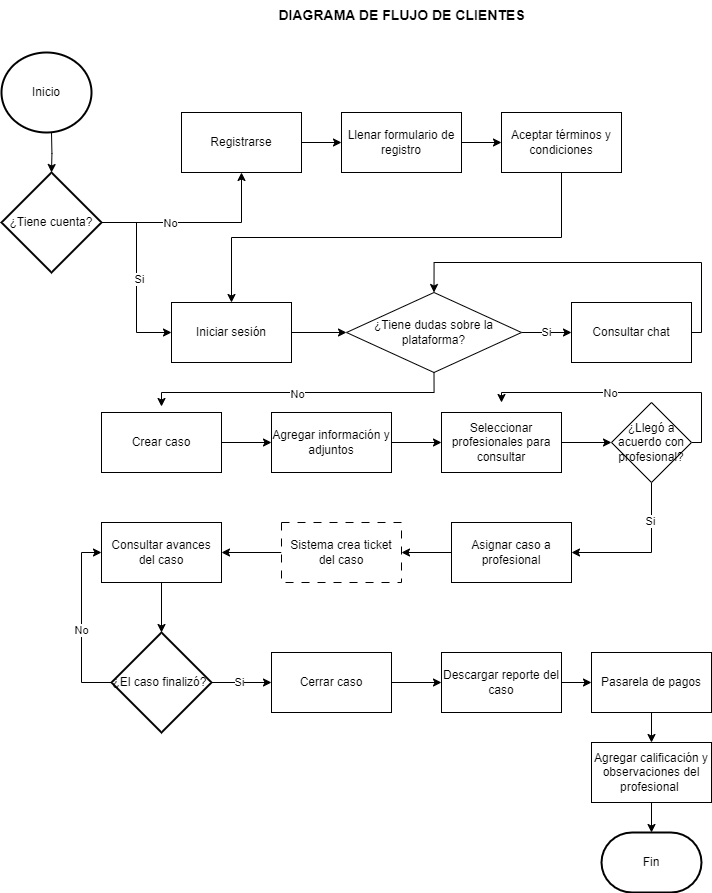

The diagram above was exported from draw.io. Its source (the exported page's mxGraphModel, read from the mxfile embedded in the PNG):
<mxGraphModel dx="2049" dy="1054" grid="1" gridSize="10" guides="1" tooltips="1" connect="1" arrows="1" fold="1" page="1" pageScale="1" pageWidth="827" pageHeight="1169" math="0" shadow="0">
  <root>
    <mxCell id="0" />
    <mxCell id="1" parent="0" />
    <mxCell id="71yRUMoFnZfrj002KgKa-46" style="edgeStyle=orthogonalEdgeStyle;rounded=0;orthogonalLoop=1;jettySize=auto;html=1;exitX=1;exitY=0.5;exitDx=0;exitDy=0;entryX=0;entryY=0.5;entryDx=0;entryDy=0;" edge="1" parent="1" source="71yRUMoFnZfrj002KgKa-32" target="71yRUMoFnZfrj002KgKa-43">
      <mxGeometry relative="1" as="geometry" />
    </mxCell>
    <mxCell id="71yRUMoFnZfrj002KgKa-32" value="Registrarse" style="rounded=0;whiteSpace=wrap;html=1;" vertex="1" parent="1">
      <mxGeometry x="230" y="130" width="120" height="60" as="geometry" />
    </mxCell>
    <mxCell id="71yRUMoFnZfrj002KgKa-33" value="&lt;b&gt;&lt;font style=&quot;font-size: 14px;&quot;&gt;DIAGRAMA DE FLUJO DE CLIENTES&lt;/font&gt;&lt;/b&gt;" style="text;html=1;align=center;verticalAlign=middle;resizable=0;points=[];autosize=1;strokeColor=none;fillColor=none;" vertex="1" parent="1">
      <mxGeometry x="315" y="18" width="270" height="30" as="geometry" />
    </mxCell>
    <mxCell id="71yRUMoFnZfrj002KgKa-37" style="edgeStyle=orthogonalEdgeStyle;rounded=0;orthogonalLoop=1;jettySize=auto;html=1;exitX=1;exitY=0.5;exitDx=0;exitDy=0;exitPerimeter=0;entryX=0.5;entryY=1;entryDx=0;entryDy=0;" edge="1" parent="1" source="71yRUMoFnZfrj002KgKa-36" target="71yRUMoFnZfrj002KgKa-32">
      <mxGeometry relative="1" as="geometry" />
    </mxCell>
    <mxCell id="71yRUMoFnZfrj002KgKa-38" value="No" style="edgeLabel;html=1;align=center;verticalAlign=middle;resizable=0;points=[];" vertex="1" connectable="0" parent="71yRUMoFnZfrj002KgKa-37">
      <mxGeometry x="-0.2737" relative="1" as="geometry">
        <mxPoint as="offset" />
      </mxGeometry>
    </mxCell>
    <mxCell id="71yRUMoFnZfrj002KgKa-40" style="edgeStyle=orthogonalEdgeStyle;rounded=0;orthogonalLoop=1;jettySize=auto;html=1;entryX=0;entryY=0.5;entryDx=0;entryDy=0;" edge="1" parent="1" source="71yRUMoFnZfrj002KgKa-36" target="71yRUMoFnZfrj002KgKa-39">
      <mxGeometry relative="1" as="geometry" />
    </mxCell>
    <mxCell id="71yRUMoFnZfrj002KgKa-41" value="Si" style="edgeLabel;html=1;align=center;verticalAlign=middle;resizable=0;points=[];" vertex="1" connectable="0" parent="71yRUMoFnZfrj002KgKa-40">
      <mxGeometry x="0.0222" y="2" relative="1" as="geometry">
        <mxPoint as="offset" />
      </mxGeometry>
    </mxCell>
    <mxCell id="71yRUMoFnZfrj002KgKa-36" value="¿Tiene cuenta?" style="strokeWidth=2;html=1;shape=mxgraph.flowchart.decision;whiteSpace=wrap;" vertex="1" parent="1">
      <mxGeometry x="50" y="190" width="100" height="100" as="geometry" />
    </mxCell>
    <mxCell id="71yRUMoFnZfrj002KgKa-50" style="edgeStyle=orthogonalEdgeStyle;rounded=0;orthogonalLoop=1;jettySize=auto;html=1;exitX=1;exitY=0.5;exitDx=0;exitDy=0;entryX=0;entryY=0.5;entryDx=0;entryDy=0;" edge="1" parent="1" source="71yRUMoFnZfrj002KgKa-39" target="71yRUMoFnZfrj002KgKa-49">
      <mxGeometry relative="1" as="geometry" />
    </mxCell>
    <mxCell id="71yRUMoFnZfrj002KgKa-39" value="Iniciar sesión" style="rounded=0;whiteSpace=wrap;html=1;" vertex="1" parent="1">
      <mxGeometry x="220" y="320" width="120" height="60" as="geometry" />
    </mxCell>
    <mxCell id="71yRUMoFnZfrj002KgKa-42" style="edgeStyle=orthogonalEdgeStyle;rounded=0;orthogonalLoop=1;jettySize=auto;html=1;exitX=0.5;exitY=1;exitDx=0;exitDy=0;entryX=0.5;entryY=0;entryDx=0;entryDy=0;entryPerimeter=0;" edge="1" parent="1" target="71yRUMoFnZfrj002KgKa-36">
      <mxGeometry relative="1" as="geometry">
        <mxPoint x="100" y="150" as="sourcePoint" />
      </mxGeometry>
    </mxCell>
    <mxCell id="71yRUMoFnZfrj002KgKa-47" style="edgeStyle=orthogonalEdgeStyle;rounded=0;orthogonalLoop=1;jettySize=auto;html=1;exitX=1;exitY=0.5;exitDx=0;exitDy=0;entryX=0;entryY=0.5;entryDx=0;entryDy=0;" edge="1" parent="1" source="71yRUMoFnZfrj002KgKa-43" target="71yRUMoFnZfrj002KgKa-45">
      <mxGeometry relative="1" as="geometry" />
    </mxCell>
    <mxCell id="71yRUMoFnZfrj002KgKa-43" value="Llenar formulario de registro" style="rounded=0;whiteSpace=wrap;html=1;" vertex="1" parent="1">
      <mxGeometry x="390" y="130" width="120" height="60" as="geometry" />
    </mxCell>
    <mxCell id="71yRUMoFnZfrj002KgKa-48" style="edgeStyle=orthogonalEdgeStyle;rounded=0;orthogonalLoop=1;jettySize=auto;html=1;exitX=0.5;exitY=1;exitDx=0;exitDy=0;entryX=0.5;entryY=0;entryDx=0;entryDy=0;" edge="1" parent="1" source="71yRUMoFnZfrj002KgKa-45" target="71yRUMoFnZfrj002KgKa-39">
      <mxGeometry relative="1" as="geometry" />
    </mxCell>
    <mxCell id="71yRUMoFnZfrj002KgKa-45" value="Aceptar términos y condiciones" style="rounded=0;whiteSpace=wrap;html=1;" vertex="1" parent="1">
      <mxGeometry x="550" y="130" width="120" height="60" as="geometry" />
    </mxCell>
    <mxCell id="71yRUMoFnZfrj002KgKa-53" style="edgeStyle=orthogonalEdgeStyle;rounded=0;orthogonalLoop=1;jettySize=auto;html=1;exitX=1;exitY=0.5;exitDx=0;exitDy=0;entryX=0;entryY=0.5;entryDx=0;entryDy=0;" edge="1" parent="1" source="71yRUMoFnZfrj002KgKa-49" target="71yRUMoFnZfrj002KgKa-52">
      <mxGeometry relative="1" as="geometry" />
    </mxCell>
    <mxCell id="71yRUMoFnZfrj002KgKa-54" value="Si" style="edgeLabel;html=1;align=center;verticalAlign=middle;resizable=0;points=[];" vertex="1" connectable="0" parent="71yRUMoFnZfrj002KgKa-53">
      <mxGeometry x="-0.04" y="1" relative="1" as="geometry">
        <mxPoint as="offset" />
      </mxGeometry>
    </mxCell>
    <mxCell id="71yRUMoFnZfrj002KgKa-49" value="¿Tiene dudas sobre la plataforma?" style="rhombus;whiteSpace=wrap;html=1;" vertex="1" parent="1">
      <mxGeometry x="395" y="310" width="175" height="80" as="geometry" />
    </mxCell>
    <mxCell id="71yRUMoFnZfrj002KgKa-69" style="edgeStyle=orthogonalEdgeStyle;rounded=0;orthogonalLoop=1;jettySize=auto;html=1;exitX=1;exitY=0.5;exitDx=0;exitDy=0;entryX=0.5;entryY=0;entryDx=0;entryDy=0;" edge="1" parent="1" source="71yRUMoFnZfrj002KgKa-52" target="71yRUMoFnZfrj002KgKa-49">
      <mxGeometry relative="1" as="geometry">
        <Array as="points">
          <mxPoint x="750" y="350" />
          <mxPoint x="750" y="280" />
          <mxPoint x="483" y="280" />
        </Array>
      </mxGeometry>
    </mxCell>
    <mxCell id="71yRUMoFnZfrj002KgKa-52" value="Consultar chat" style="rounded=0;whiteSpace=wrap;html=1;" vertex="1" parent="1">
      <mxGeometry x="620" y="320" width="120" height="60" as="geometry" />
    </mxCell>
    <mxCell id="71yRUMoFnZfrj002KgKa-62" style="edgeStyle=orthogonalEdgeStyle;rounded=0;orthogonalLoop=1;jettySize=auto;html=1;exitX=1;exitY=0.5;exitDx=0;exitDy=0;entryX=0;entryY=0.5;entryDx=0;entryDy=0;" edge="1" parent="1" source="71yRUMoFnZfrj002KgKa-55" target="71yRUMoFnZfrj002KgKa-58">
      <mxGeometry relative="1" as="geometry" />
    </mxCell>
    <mxCell id="71yRUMoFnZfrj002KgKa-55" value="Crear caso" style="rounded=0;whiteSpace=wrap;html=1;" vertex="1" parent="1">
      <mxGeometry x="150" y="430" width="120" height="60" as="geometry" />
    </mxCell>
    <mxCell id="71yRUMoFnZfrj002KgKa-56" style="edgeStyle=orthogonalEdgeStyle;rounded=0;orthogonalLoop=1;jettySize=auto;html=1;exitX=0.5;exitY=1;exitDx=0;exitDy=0;entryX=0.5;entryY=-0.1;entryDx=0;entryDy=0;entryPerimeter=0;" edge="1" parent="1" source="71yRUMoFnZfrj002KgKa-49" target="71yRUMoFnZfrj002KgKa-55">
      <mxGeometry relative="1" as="geometry" />
    </mxCell>
    <mxCell id="71yRUMoFnZfrj002KgKa-57" value="No" style="edgeLabel;html=1;align=center;verticalAlign=middle;resizable=0;points=[];" vertex="1" connectable="0" parent="71yRUMoFnZfrj002KgKa-56">
      <mxGeometry x="0.0277" y="1" relative="1" as="geometry">
        <mxPoint as="offset" />
      </mxGeometry>
    </mxCell>
    <mxCell id="71yRUMoFnZfrj002KgKa-63" style="edgeStyle=orthogonalEdgeStyle;rounded=0;orthogonalLoop=1;jettySize=auto;html=1;exitX=1;exitY=0.5;exitDx=0;exitDy=0;entryX=0;entryY=0.5;entryDx=0;entryDy=0;" edge="1" parent="1" source="71yRUMoFnZfrj002KgKa-58" target="71yRUMoFnZfrj002KgKa-59">
      <mxGeometry relative="1" as="geometry" />
    </mxCell>
    <mxCell id="71yRUMoFnZfrj002KgKa-58" value="Agregar información y adjuntos" style="rounded=0;whiteSpace=wrap;html=1;" vertex="1" parent="1">
      <mxGeometry x="320" y="430" width="120" height="60" as="geometry" />
    </mxCell>
    <mxCell id="71yRUMoFnZfrj002KgKa-61" style="edgeStyle=orthogonalEdgeStyle;rounded=0;orthogonalLoop=1;jettySize=auto;html=1;exitX=1;exitY=0.5;exitDx=0;exitDy=0;entryX=0;entryY=0.5;entryDx=0;entryDy=0;" edge="1" parent="1" source="71yRUMoFnZfrj002KgKa-59" target="71yRUMoFnZfrj002KgKa-60">
      <mxGeometry relative="1" as="geometry" />
    </mxCell>
    <mxCell id="71yRUMoFnZfrj002KgKa-59" value="Seleccionar profesionales para consultar" style="rounded=0;whiteSpace=wrap;html=1;" vertex="1" parent="1">
      <mxGeometry x="490" y="430" width="120" height="60" as="geometry" />
    </mxCell>
    <mxCell id="71yRUMoFnZfrj002KgKa-64" style="edgeStyle=orthogonalEdgeStyle;rounded=0;orthogonalLoop=1;jettySize=auto;html=1;exitX=1;exitY=0.5;exitDx=0;exitDy=0;entryX=0.5;entryY=0;entryDx=0;entryDy=0;" edge="1" parent="1" source="71yRUMoFnZfrj002KgKa-60">
      <mxGeometry relative="1" as="geometry">
        <mxPoint x="740" y="450" as="sourcePoint" />
        <mxPoint x="550" y="420" as="targetPoint" />
        <Array as="points">
          <mxPoint x="750" y="460" />
          <mxPoint x="750" y="410" />
          <mxPoint x="550" y="410" />
        </Array>
      </mxGeometry>
    </mxCell>
    <mxCell id="71yRUMoFnZfrj002KgKa-65" value="No" style="edgeLabel;html=1;align=center;verticalAlign=middle;resizable=0;points=[];" vertex="1" connectable="0" parent="71yRUMoFnZfrj002KgKa-64">
      <mxGeometry x="0.12" relative="1" as="geometry">
        <mxPoint as="offset" />
      </mxGeometry>
    </mxCell>
    <mxCell id="71yRUMoFnZfrj002KgKa-67" style="edgeStyle=orthogonalEdgeStyle;rounded=0;orthogonalLoop=1;jettySize=auto;html=1;exitX=0.5;exitY=1;exitDx=0;exitDy=0;entryX=1;entryY=0.5;entryDx=0;entryDy=0;" edge="1" parent="1" source="71yRUMoFnZfrj002KgKa-60" target="71yRUMoFnZfrj002KgKa-66">
      <mxGeometry relative="1" as="geometry" />
    </mxCell>
    <mxCell id="71yRUMoFnZfrj002KgKa-68" value="Si" style="edgeLabel;html=1;align=center;verticalAlign=middle;resizable=0;points=[];" vertex="1" connectable="0" parent="71yRUMoFnZfrj002KgKa-67">
      <mxGeometry x="-0.4933" y="-2" relative="1" as="geometry">
        <mxPoint as="offset" />
      </mxGeometry>
    </mxCell>
    <mxCell id="71yRUMoFnZfrj002KgKa-60" value="¿Llegó a acuerdo con profesional?" style="rhombus;whiteSpace=wrap;html=1;" vertex="1" parent="1">
      <mxGeometry x="660" y="420" width="80" height="80" as="geometry" />
    </mxCell>
    <mxCell id="71yRUMoFnZfrj002KgKa-75" style="edgeStyle=orthogonalEdgeStyle;rounded=0;orthogonalLoop=1;jettySize=auto;html=1;exitX=0;exitY=0.5;exitDx=0;exitDy=0;entryX=1;entryY=0.5;entryDx=0;entryDy=0;" edge="1" parent="1" source="71yRUMoFnZfrj002KgKa-66" target="71yRUMoFnZfrj002KgKa-74">
      <mxGeometry relative="1" as="geometry" />
    </mxCell>
    <mxCell id="71yRUMoFnZfrj002KgKa-66" value="Asignar caso a profesional" style="rounded=0;whiteSpace=wrap;html=1;" vertex="1" parent="1">
      <mxGeometry x="500" y="540" width="120" height="60" as="geometry" />
    </mxCell>
    <mxCell id="71yRUMoFnZfrj002KgKa-71" value="Inicio" style="strokeWidth=2;html=1;shape=mxgraph.flowchart.start_2;whiteSpace=wrap;" vertex="1" parent="1">
      <mxGeometry x="50" y="70" width="90" height="80" as="geometry" />
    </mxCell>
    <mxCell id="71yRUMoFnZfrj002KgKa-78" style="edgeStyle=orthogonalEdgeStyle;rounded=0;orthogonalLoop=1;jettySize=auto;html=1;exitX=0;exitY=0.5;exitDx=0;exitDy=0;entryX=1;entryY=0.5;entryDx=0;entryDy=0;" edge="1" parent="1" source="71yRUMoFnZfrj002KgKa-74" target="71yRUMoFnZfrj002KgKa-77">
      <mxGeometry relative="1" as="geometry" />
    </mxCell>
    <mxCell id="71yRUMoFnZfrj002KgKa-74" value="Sistema crea ticket del caso" style="rounded=0;whiteSpace=wrap;html=1;dashed=1;dashPattern=8 8;" vertex="1" parent="1">
      <mxGeometry x="330" y="540" width="120" height="60" as="geometry" />
    </mxCell>
    <mxCell id="71yRUMoFnZfrj002KgKa-77" value="Consultar avances del caso" style="rounded=0;whiteSpace=wrap;html=1;" vertex="1" parent="1">
      <mxGeometry x="150" y="540" width="120" height="60" as="geometry" />
    </mxCell>
    <mxCell id="71yRUMoFnZfrj002KgKa-82" style="edgeStyle=orthogonalEdgeStyle;rounded=0;orthogonalLoop=1;jettySize=auto;html=1;exitX=0;exitY=0.5;exitDx=0;exitDy=0;exitPerimeter=0;entryX=0;entryY=0.5;entryDx=0;entryDy=0;" edge="1" parent="1" source="71yRUMoFnZfrj002KgKa-80" target="71yRUMoFnZfrj002KgKa-77">
      <mxGeometry relative="1" as="geometry" />
    </mxCell>
    <mxCell id="71yRUMoFnZfrj002KgKa-83" value="No" style="edgeLabel;html=1;align=center;verticalAlign=middle;resizable=0;points=[];" vertex="1" connectable="0" parent="71yRUMoFnZfrj002KgKa-82">
      <mxGeometry x="-0.0778" y="1" relative="1" as="geometry">
        <mxPoint as="offset" />
      </mxGeometry>
    </mxCell>
    <mxCell id="71yRUMoFnZfrj002KgKa-85" style="edgeStyle=orthogonalEdgeStyle;rounded=0;orthogonalLoop=1;jettySize=auto;html=1;exitX=1;exitY=0.5;exitDx=0;exitDy=0;exitPerimeter=0;entryX=0;entryY=0.5;entryDx=0;entryDy=0;" edge="1" parent="1" source="71yRUMoFnZfrj002KgKa-80" target="71yRUMoFnZfrj002KgKa-84">
      <mxGeometry relative="1" as="geometry" />
    </mxCell>
    <mxCell id="71yRUMoFnZfrj002KgKa-100" value="Si" style="edgeLabel;html=1;align=center;verticalAlign=middle;resizable=0;points=[];" vertex="1" connectable="0" parent="71yRUMoFnZfrj002KgKa-85">
      <mxGeometry x="-0.0961" y="1" relative="1" as="geometry">
        <mxPoint as="offset" />
      </mxGeometry>
    </mxCell>
    <mxCell id="71yRUMoFnZfrj002KgKa-80" value="¿El caso finalizó?&amp;nbsp;" style="strokeWidth=2;html=1;shape=mxgraph.flowchart.decision;whiteSpace=wrap;" vertex="1" parent="1">
      <mxGeometry x="160" y="650" width="100" height="100" as="geometry" />
    </mxCell>
    <mxCell id="71yRUMoFnZfrj002KgKa-81" style="edgeStyle=orthogonalEdgeStyle;rounded=0;orthogonalLoop=1;jettySize=auto;html=1;exitX=0.5;exitY=1;exitDx=0;exitDy=0;entryX=0.5;entryY=0;entryDx=0;entryDy=0;entryPerimeter=0;" edge="1" parent="1" source="71yRUMoFnZfrj002KgKa-77" target="71yRUMoFnZfrj002KgKa-80">
      <mxGeometry relative="1" as="geometry" />
    </mxCell>
    <mxCell id="71yRUMoFnZfrj002KgKa-96" style="edgeStyle=orthogonalEdgeStyle;rounded=0;orthogonalLoop=1;jettySize=auto;html=1;exitX=1;exitY=0.5;exitDx=0;exitDy=0;entryX=0;entryY=0.5;entryDx=0;entryDy=0;" edge="1" parent="1" source="71yRUMoFnZfrj002KgKa-84" target="71yRUMoFnZfrj002KgKa-94">
      <mxGeometry relative="1" as="geometry" />
    </mxCell>
    <mxCell id="71yRUMoFnZfrj002KgKa-84" value="Cerrar caso" style="rounded=0;whiteSpace=wrap;html=1;" vertex="1" parent="1">
      <mxGeometry x="320" y="670" width="120" height="60" as="geometry" />
    </mxCell>
    <mxCell id="71yRUMoFnZfrj002KgKa-86" value="Agregar calificación y observaciones del profesional&amp;nbsp;" style="rounded=0;whiteSpace=wrap;html=1;" vertex="1" parent="1">
      <mxGeometry x="640" y="760" width="120" height="60" as="geometry" />
    </mxCell>
    <mxCell id="71yRUMoFnZfrj002KgKa-98" style="edgeStyle=orthogonalEdgeStyle;rounded=0;orthogonalLoop=1;jettySize=auto;html=1;entryX=0.5;entryY=0;entryDx=0;entryDy=0;" edge="1" parent="1" source="71yRUMoFnZfrj002KgKa-88" target="71yRUMoFnZfrj002KgKa-86">
      <mxGeometry relative="1" as="geometry" />
    </mxCell>
    <mxCell id="71yRUMoFnZfrj002KgKa-88" value="Pasarela de pagos" style="rounded=0;whiteSpace=wrap;html=1;" vertex="1" parent="1">
      <mxGeometry x="640" y="670" width="120" height="60" as="geometry" />
    </mxCell>
    <mxCell id="71yRUMoFnZfrj002KgKa-92" value="Fin" style="strokeWidth=2;html=1;shape=mxgraph.flowchart.terminator;whiteSpace=wrap;" vertex="1" parent="1">
      <mxGeometry x="650" y="850" width="100" height="60" as="geometry" />
    </mxCell>
    <mxCell id="71yRUMoFnZfrj002KgKa-97" style="edgeStyle=orthogonalEdgeStyle;rounded=0;orthogonalLoop=1;jettySize=auto;html=1;exitX=1;exitY=0.5;exitDx=0;exitDy=0;entryX=0;entryY=0.5;entryDx=0;entryDy=0;" edge="1" parent="1" source="71yRUMoFnZfrj002KgKa-94" target="71yRUMoFnZfrj002KgKa-88">
      <mxGeometry relative="1" as="geometry" />
    </mxCell>
    <mxCell id="71yRUMoFnZfrj002KgKa-94" value="Descargar reporte del caso" style="rounded=0;whiteSpace=wrap;html=1;" vertex="1" parent="1">
      <mxGeometry x="490" y="670" width="120" height="60" as="geometry" />
    </mxCell>
    <mxCell id="71yRUMoFnZfrj002KgKa-99" style="edgeStyle=orthogonalEdgeStyle;rounded=0;orthogonalLoop=1;jettySize=auto;html=1;entryX=0.5;entryY=0;entryDx=0;entryDy=0;entryPerimeter=0;" edge="1" parent="1" source="71yRUMoFnZfrj002KgKa-86" target="71yRUMoFnZfrj002KgKa-92">
      <mxGeometry relative="1" as="geometry" />
    </mxCell>
  </root>
</mxGraphModel>